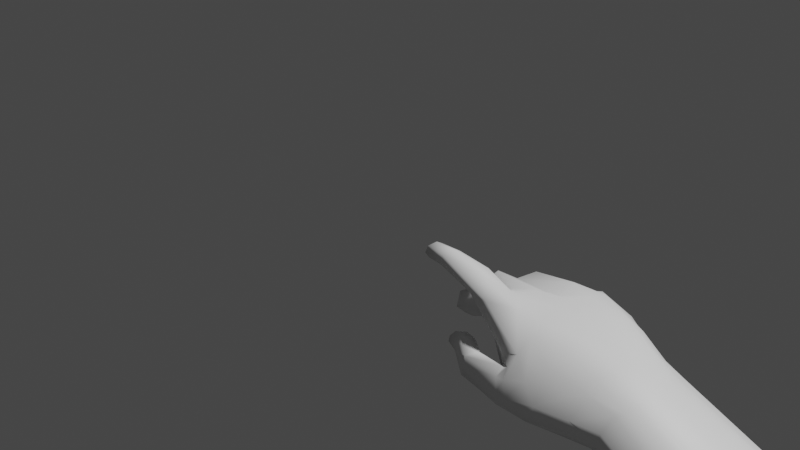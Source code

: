 # Source: hand.blend  (saved by Blender 2.80.51; exported with 4.5.12 LTS)
import bpy
from mathutils import Matrix  # noqa: F401  (used for matrix-valued properties, if any)

bpy.ops.wm.read_factory_settings(use_empty=True)
scene = bpy.context.scene
scene.name = 'Scene'

# ---- collections
col_collection = bpy.data.collections.new('Collection'); scene.collection.children.link(col_collection)

# ---- materials (node trees are filled in below, after node groups)
mat_material = bpy.data.materials.new('Material')
mat_material.alpha_threshold = 0.0
mat_material.use_transparent_shadow = False
mat_material.roughness = 0.5
mat_material.line_color = (0.0, 0.0, 0.0, 1.0)

# ---- material node trees
mat_material.use_nodes = True; mat_material.node_tree.nodes.clear()
_N = mat_material.node_tree.nodes; _L = mat_material.node_tree.links
n0 = _N.new('ShaderNodeOutputMaterial'); n0.name = 'Material Output'; n0.location = (300, 300)
n1 = _N.new('ShaderNodeBsdfPrincipled'); n1.name = 'Principled BSDF'; n1.location = (10, 300)
n1.distribution = 'GGX'
n1.subsurface_method = 'BURLEY'
n1.inputs[3].default_value = 1.45
_L.new(n1.outputs[0], n0.inputs[0])
n0.is_active_output = True

# ---- world
world_world = bpy.data.worlds.new('World'); scene.world = world_world
world_world.use_nodes = True; world_world.node_tree.nodes.clear()
_N = world_world.node_tree.nodes; _L = world_world.node_tree.links
n0 = _N.new('ShaderNodeOutputWorld'); n0.name = 'World Output'; n0.location = (300, 300)
n1 = _N.new('ShaderNodeBackground'); n1.name = 'Background'; n1.location = (10, 300)
n1.inputs[0].default_value = (0.05088, 0.05088, 0.05088, 1.0)
_L.new(n1.outputs[0], n0.inputs[0])
n0.is_active_output = True
world_world.color = (0.05088, 0.05088, 0.05088)
world_world.use_sun_shadow = False
world_world.sun_shadow_jitter_overblur = 0.0

# ---- cameras
cam_camera = bpy.data.cameras.new('Camera')
cam_camera.clip_end = 100.0
cam_camera.lens = 38.6
cam_camera.ortho_scale = 7.314
cam_camera.lens_unit = 'FOV'
cam_camera.dof.focus_distance = 0.0
cam_camera.dof.aperture_fstop = 128.0

# ---- meshes
me_cube = bpy.data.meshes.new('Cube')
me_cube.from_pydata([(-0.3282, -0.6645, -0.8544), (-0.193, -0.5359, 0.6025), (0.6714, -0.1995, 0.1107), (0.3965, -0.5269, -0.9222), (0.5676, -0.286, -0.4833), (-0.7754, -0.392, -0.2757), (-0.5984, -0.5188, 0.1408), (-0.557, -0.5135, -0.8293), (0.4853, -0.392, -0.6877), (-0.6376, -0.1041, -4.501), (-0.6468, -0.444, -0.5697), (0.6654, -0.112, -4.51), (-0.3345, -0.7094, -0.1151), (-0.4372, -0.1935, -4.876), (-0.3046, -0.6892, -0.5054), (-0.5338, -0.1397, -0.8098), (-0.4372, 0.6366, -4.584), (-0.281, -0.2378, -0.8144), (-0.2797, -0.06384, -0.5455), (-0.306, -0.005963, -0.1799), (0.5148, 0.07348, -0.4682), (-0.2752, -0.2417, 0.5918), (-0.6375, 0.33, -4.349), (0.4201, -0.1164, -0.9007), (-0.5265, -0.3073, 0.4877), (-0.7786, -0.06998, -0.2633), (0.4646, -0.0445, -0.6827), (0.5415, 0.006692, 0.09174), (-0.6453, -0.1179, -0.5685), (0.6653, 0.3326, -4.354), (-0.2122, -0.5834, 0.9504), (-0.4703, -0.5711, 0.6959), (-0.2913, -0.3937, 0.9498), (-0.4501, -0.4238, 0.9195), (0.6055, 0.003262, 0.2885), (-0.1681, -0.2524, 0.9188), (0.44, 0.1559, 0.1605), (-0.1961, -0.05933, 0.8394), (0.4334, 0.2289, 0.2889), (-0.2534, 0.08077, 1.088), (0.3321, 0.2549, 0.1703), (-0.2649, 0.1415, 0.9455), (0.3439, 0.3669, 0.3988), (-0.2679, 0.2477, 1.209), (0.2913, 0.374, 0.318), (-0.2899, 0.2966, 1.066), (-0.2278, -0.4588, 1.319), (-0.4293, -0.5274, 1.354), (-0.2828, -0.3315, 1.306), (-0.441, -0.3838, 1.344), (-0.274, -0.3942, 1.531), (-0.4158, -0.4239, 1.576), (-0.2978, -0.3058, 1.458), (-0.4623, -0.348, 1.504), (-0.861, -0.2565, -0.02341), (-0.6929, -0.3923, 0.1455), (-0.8452, -0.04719, -0.0403), (-0.6497, -0.1055, 0.1805), (-0.8567, -0.06642, 0.5069), (-0.7054, -0.217, 0.4659), (-0.8535, 0.08329, 0.4201), (-0.6587, -0.01308, 0.4391), (-0.6914, 0.06412, 0.8749), (-0.6022, -0.09223, 0.7464), (-0.6847, 0.1689, 0.7769), (-0.5955, 0.01253, 0.6485), (-0.7173, -0.4932, -0.08196), (0.6497, -0.2978, -0.1608), (-0.2693, -0.6559, 0.2238), (0.5235, 0.008555, -0.1555), (-0.5785, -0.05661, 0.04057), (-0.2959, -0.08196, 0.08482), (-0.7892, -0.3486, 0.08492), (-0.7253, -0.04675, 0.02734), (-0.8197, -0.1567, 0.5465), (-0.7219, 0.02326, 0.3714), (-0.6498, -0.02021, 0.8462), (-0.6169, 0.1094, 0.7327), (0.02567, -0.717, -0.5472), (0.05194, -0.6957, -0.1669), (-0.05612, -0.71, -0.8869), (0.1291, -0.4811, 0.3713), (0.1554, -0.2256, -4.902), (0.0599, -0.06023, -0.5653), (0.1554, 0.6687, -4.587), (0.006936, -0.255, -0.8457), (0.01408, -0.09, -0.2531), (0.1271, -0.1487, 0.3595), (0.1618, -0.1608, 0.8702), (0.1169, -0.004743, 0.7418), (0.07294, 0.1882, 0.9412), (0.03078, 0.2073, 0.7726), (-0.02615, 0.3488, 0.9811), (-0.03347, 0.3723, 0.8693), (0.04079, -0.1175, -0.01032), (0.1437, -0.6245, 0.2001), (0.1958, -0.6521, -0.9123), (0.6018, -0.1425, -4.872), (0.6018, 0.5856, -4.616), (0.2665, -0.1842, -0.8947), (0.5053, -0.4948, 0.1008), (0.3122, -0.6422, -0.5773), (0.3947, -0.6224, -0.262), (0.4882, -0.3458, 0.2799), (0.3124, -0.03088, -0.6426), (0.3163, 0.05525, -0.3612), (0.3881, -0.04299, 0.2011), (0.4467, -0.01465, 0.5331), (0.355, 0.005616, 0.4608), (0.2881, 0.1685, 0.4696), (0.2192, 0.1816, 0.3663), (0.2387, 0.3023, 0.5373), (0.1831, 0.2899, 0.4305), (0.3071, 0.004712, -0.09083), (-0.6003, -0.1027, -4.844), (-0.3456, -0.6509, 0.4294), (-0.3944, -0.6178, -0.8081), (-0.5301, -0.6419, -0.1369), (-0.4229, -0.5852, -0.4998), (-0.4064, -0.1023, -0.5165), (-0.3559, -0.2104, -0.7755), (-0.5705, 0.02471, -0.2111), (-0.3517, -0.2957, 0.4837), (-0.6003, 0.5458, -4.616), (-0.3282, -0.6254, 0.8942), (-0.3563, -0.4019, 0.9282), (-0.3173, -0.5502, 1.344), (-0.3717, -0.3487, 1.33), (-0.3242, -0.4353, 1.556), (-0.3927, -0.316, 1.488), (-0.4219, -0.09051, 0.0872), (-0.4123, -0.5945, 0.1464), (-0.1197, -0.7241, -0.5393), (-0.1244, -0.7041, -0.1456), (-0.003291, -0.5895, 0.4779), (-0.08018, -0.0415, -0.5572), (-0.1389, -0.09007, -0.2662), (-0.0282, -0.1768, 0.4834), (0.003932, -0.2903, 1.0), (-0.03731, -0.01765, 0.7775), (-0.08566, 0.07039, 1.134), (-0.1111, 0.1909, 0.8509), (-0.1629, 0.2921, 1.297), (-0.2278, 0.3593, 1.017), (-0.1064, -0.1242, 0.002622), (-0.1726, -0.7105, -0.8863), (-0.143, -0.2256, -4.902), (-0.143, 0.6687, -4.587), (-0.116, -0.2635, -0.8385), (-0.03882, -0.6536, 0.2169), (0.1657, -0.7028, -0.56), (0.2251, -0.6707, -0.2041), (0.3602, -0.5127, 0.3714), (0.1909, -0.02539, -0.5973), (0.1661, -0.07981, -0.3235), (0.2688, -0.1049, 0.2936), (0.3722, -0.1545, 0.8147), (0.2349, 0.01478, 0.5286), (0.2326, 0.1487, 0.7585), (0.123, 0.1927, 0.4736), (0.1389, 0.3793, 0.941), (0.08469, 0.371, 0.6715), (0.1736, -0.1019, -0.04138), (0.06398, -0.7006, -0.8956), (0.4278, -0.1989, -4.892), (0.4278, 0.642, -4.596), (0.1406, -0.2274, -0.8696), (0.3269, -0.5696, 0.16), (0.3012, -0.5901, -0.922), (0.6825, -0.09144, -4.854), (0.6825, 0.5346, -4.634), (0.3429, -0.1482, -0.9037), (0.5816, -0.3933, -0.03524), (0.3985, -0.5164, -0.6424), (0.5039, -0.4723, -0.3801), (0.6269, -0.3106, 0.1973), (0.3899, -0.03699, -0.6634), (0.4193, 0.06211, -0.4125), (0.4893, -0.04741, 0.1624), (0.5946, -0.04115, 0.4664), (0.3739, 0.1015, 0.2459), (0.4181, 0.1667, 0.4043), (0.2579, 0.2234, 0.2279), (0.3272, 0.3498, 0.5533), (0.2165, 0.3643, 0.4033), (0.411, 0.001906, -0.1241), (0.691, 0.2348, -4.794), (-0.2822, 0.3075, -4.863), (0.5047, -0.2167, -0.7171), (0.4354, -0.3293, -0.951), (-0.6662, 0.2348, -4.78), (0.662, -0.07852, 0.1117), (0.5643, -0.1282, -0.504), (-0.5639, -0.3359, -0.8597), (-0.6682, -0.2851, -0.5958), (-0.6283, -0.4002, 0.2817), (-0.2381, -0.3505, 0.7135), (-0.8383, -0.1952, -0.2871), (-0.4783, -0.4894, 0.8357), (-0.2079, -0.4762, 0.9841), (0.5549, 0.1047, 0.2164), (-0.2247, -0.1346, 0.8865), (0.4157, 0.2767, 0.2495), (-0.3031, 0.1377, 1.035), (0.3261, 0.4212, 0.3646), (-0.3149, 0.295, 1.177), (-0.453, -0.4606, 1.333), (-0.2379, -0.377, 1.371), (-0.4631, -0.3694, 1.56), (-0.2903, -0.3251, 1.512), (-0.6464, -0.3091, 0.2097), (-0.8872, -0.1562, -0.02859), (-0.6664, -0.0994, 0.4966), (-0.8987, 0.01946, 0.4745), (-0.5843, -0.04683, 0.7011), (-0.7065, 0.1397, 0.8668), (-0.5932, 0.0268, 0.8097), (0.6186, -0.1563, -0.1764), (-0.02999, 0.3866, 0.9273), (0.1186, 0.3075, -4.863), (0.1908, 0.3461, 0.499), (0.4902, 0.3075, -4.863), (-0.3638, -0.3514, 1.569), (-0.5581, 0.3075, -4.863), (-0.07162, 0.3075, -4.863), (-0.1812, 0.3806, 1.157), (0.3093, 0.3075, -4.863), (0.117, 0.433, 0.8427), (0.2794, 0.4177, 0.4931), (0.6394, 0.3075, -4.863), (-0.6984, -0.3544, 0.1798), (-0.6657, -0.08738, 0.2067), (-0.8682, -0.2259, 0.07329), (-0.8653, -0.02994, 0.04462), (-0.7401, -0.03581, 0.07769), (-0.8012, -0.3146, 0.1597), (-0.9034, -0.1312, 0.06513), (-0.6596, -0.2623, 0.2396), (-0.7183, 0.1305, 0.6502), (-0.7239, 0.01089, 0.7445), (-0.5943, -0.006119, 0.5703), (-0.6142, -0.1436, 0.6449), (-0.6837, -0.0754, 0.7383), (-0.6295, 0.07078, 0.6045), (-0.5893, -0.07436, 0.6246), (-0.7478, 0.08988, 0.7283)], [], [(135, 18, 19, 136), (131, 115, 6, 66), (148, 147, 16, 17), (149, 134, 1, 68), (132, 133, 12, 14), (145, 132, 14, 0), (145, 0, 13, 146), (118, 117, 5, 10), (116, 118, 10, 7), (116, 7, 9, 114), (119, 28, 25, 121), (144, 71, 21, 137), (148, 17, 18, 135), (130, 70, 24, 122), (120, 15, 28, 119), (120, 123, 22, 15), (229, 170, 29, 186), (189, 23, 26, 188), (186, 29, 23, 189), (223, 123, 16, 187), (217, 69, 27, 191), (194, 28, 15, 193), (188, 26, 20, 192), (195, 198, 33, 24), (197, 25, 28, 194), (197, 211, 56, 25), (191, 200, 34, 2), (193, 15, 22, 190), (196, 199, 30, 1), (115, 124, 31, 6), (122, 125, 32, 21), (198, 206, 49, 33), (200, 202, 38, 34), (134, 138, 35, 1), (196, 201, 37, 21), (178, 180, 36, 27), (140, 142, 43, 39), (138, 140, 39, 35), (201, 203, 41, 37), (180, 182, 40, 36), (225, 143, 45, 205), (203, 205, 45, 41), (182, 184, 44, 40), (202, 204, 42, 38), (126, 128, 51, 47), (124, 126, 47, 31), (199, 207, 46, 30), (125, 127, 48, 32), (222, 209, 52, 129), (207, 209, 50, 46), (127, 129, 52, 48), (206, 208, 53, 49), (237, 212, 59, 230), (195, 210, 55, 6), (66, 72, 54, 5), (70, 73, 57, 24), (245, 215, 64, 238), (235, 74, 58, 232), (236, 213, 60, 233), (234, 75, 61, 231), (216, 77, 64, 215), (243, 77, 65, 240), (244, 214, 63, 241), (242, 76, 62, 239), (241, 63, 76, 242), (238, 64, 77, 243), (214, 65, 77, 216), (233, 60, 75, 234), (230, 59, 74, 235), (25, 56, 73, 70), (6, 55, 72, 66), (192, 20, 69, 217), (121, 25, 70, 130), (136, 19, 71, 144), (133, 149, 68, 12), (117, 131, 66, 5), (151, 167, 95, 79), (154, 86, 94, 162), (141, 143, 93, 91), (227, 161, 93, 218), (139, 141, 91, 89), (156, 158, 90, 88), (158, 160, 92, 90), (137, 139, 89, 87), (152, 156, 88, 81), (224, 147, 84, 219), (166, 85, 83, 153), (162, 94, 87, 155), (163, 80, 82, 164), (163, 150, 78, 80), (150, 151, 79, 78), (167, 152, 81, 95), (166, 165, 84, 85), (153, 83, 86, 154), (176, 104, 105, 177), (171, 170, 98, 99), (172, 175, 103, 100), (173, 174, 102, 101), (168, 173, 101, 96), (168, 96, 97, 169), (185, 113, 106, 178), (171, 99, 104, 176), (175, 179, 107, 103), (181, 183, 111, 109), (179, 181, 109, 107), (228, 184, 112, 220), (177, 105, 113, 185), (174, 172, 100, 102), (159, 161, 112, 110), (157, 159, 110, 108), (155, 157, 108, 106), (226, 165, 98, 221), (12, 68, 131, 117), (19, 121, 130, 71), (49, 53, 129, 127), (208, 222, 129, 53), (33, 49, 127, 125), (30, 46, 126, 124), (46, 50, 128, 126), (24, 33, 125, 122), (1, 30, 124, 115), (190, 22, 123, 223), (17, 16, 123, 120), (17, 120, 119, 18), (71, 130, 122, 21), (18, 119, 121, 19), (0, 116, 114, 13), (0, 14, 118, 116), (14, 12, 117, 118), (68, 1, 115, 131), (187, 16, 147, 224), (21, 37, 139, 137), (37, 41, 141, 139), (41, 45, 143, 141), (79, 95, 149, 133), (86, 136, 144, 94), (218, 93, 143, 225), (88, 90, 140, 138), (90, 92, 142, 140), (81, 88, 138, 134), (85, 148, 135, 83), (94, 144, 137, 87), (80, 145, 146, 82), (80, 78, 132, 145), (78, 79, 133, 132), (95, 81, 134, 149), (85, 84, 147, 148), (83, 135, 136, 86), (219, 84, 165, 226), (87, 89, 157, 155), (89, 91, 159, 157), (91, 93, 161, 159), (104, 153, 154, 105), (99, 98, 165, 166), (100, 103, 152, 167), (101, 102, 151, 150), (96, 101, 150, 163), (96, 163, 164, 97), (113, 162, 155, 106), (99, 166, 153, 104), (103, 107, 156, 152), (109, 111, 160, 158), (107, 109, 158, 156), (220, 112, 161, 227), (105, 154, 162, 113), (102, 100, 167, 151), (4, 67, 172, 174), (20, 177, 185, 69), (204, 44, 184, 228), (34, 38, 181, 179), (38, 42, 183, 181), (2, 34, 179, 175), (23, 171, 176, 26), (69, 185, 178, 27), (3, 168, 169, 11), (3, 8, 173, 168), (8, 4, 174, 173), (67, 2, 175, 172), (23, 29, 170, 171), (26, 176, 177, 20), (110, 112, 184, 182), (108, 110, 182, 180), (106, 108, 180, 178), (221, 98, 170, 229), (97, 221, 229, 169), (42, 204, 228, 183), (111, 220, 227, 160), (82, 219, 226, 164), (92, 218, 225, 142), (13, 187, 224, 146), (9, 190, 223, 114), (51, 128, 222, 208), (164, 226, 221, 97), (183, 228, 220, 111), (146, 224, 219, 82), (160, 227, 218, 92), (4, 192, 217, 67), (63, 214, 216, 76), (240, 65, 214, 244), (76, 216, 215, 62), (232, 58, 213, 236), (239, 62, 215, 245), (24, 57, 210, 195), (231, 61, 212, 237), (47, 51, 208, 206), (48, 52, 209, 207), (128, 50, 209, 222), (32, 48, 207, 199), (40, 44, 204, 202), (39, 43, 205, 203), (142, 225, 205, 43), (35, 39, 203, 201), (1, 35, 201, 196), (36, 40, 202, 200), (31, 47, 206, 198), (21, 32, 199, 196), (7, 193, 190, 9), (27, 36, 200, 191), (5, 54, 211, 197), (5, 197, 194, 10), (6, 31, 198, 195), (8, 188, 192, 4), (10, 194, 193, 7), (67, 217, 191, 2), (114, 223, 187, 13), (11, 186, 189, 3), (3, 189, 188, 8), (169, 229, 186, 11), (57, 231, 237, 210), (54, 232, 236, 211), (55, 230, 235, 72), (56, 233, 234, 73), (73, 234, 231, 57), (211, 236, 233, 56), (72, 235, 232, 54), (210, 237, 230, 55), (58, 239, 245, 213), (61, 240, 244, 212), (60, 238, 243, 75), (59, 241, 242, 74), (74, 242, 239, 58), (212, 244, 241, 59), (75, 243, 240, 61), (213, 245, 238, 60)])
me_cube.polygons.foreach_set('use_smooth', [True] * 244)
_uv = me_cube.uv_layers.new(name='UVMap')
_uv.uv.foreach_set('vector', [0.2191, 0.2743, 0.2191, 0.3034, 0.2856, 0.3034, 0.2856, 0.2743, 0.3482, 0.3488, 0.4109, 0.3488, 0.4109, 0.3942, 0.3482, 0.3942, 0.1609, 0.2743, 0.1609, 0.2743, 0.1609, 0.3034, 0.1609, 0.3034, 0.3482, 0.2743, 0.4109, 0.2743, 0.4109, 0.3034, 0.3482, 0.3034, 0.2191, 0.2743, 0.2856, 0.2743, 0.2856, 0.3034, 0.2191, 0.3034, 0.1609, 0.2743, 0.2191, 0.2743, 0.2191, 0.3034, 0.1609, 0.3034, 0.1609, 0.2743, 0.1609, 0.3034, 0.1609, 0.3034, 0.1609, 0.2743, 0.2191, 0.3488, 0.2856, 0.3488, 0.2856, 0.3942, 0.2191, 0.3942, 0.1609, 0.3488, 0.2191, 0.3488, 0.2191, 0.3942, 0.1609, 0.3942, 0.1609, 0.3488, 0.1609, 0.3942, 0.1609, 0.3942, 0.1609, 0.3488, 0.2191, 0.3488, 0.2191, 0.3942, 0.2856, 0.3942, 0.2856, 0.3488, 0.3482, 0.2743, 0.3482, 0.3034, 0.4109, 0.3034, 0.4109, 0.2743, 0.1609, 0.2743, 0.1609, 0.3034, 0.2191, 0.3034, 0.2191, 0.2743, 0.3482, 0.3488, 0.3482, 0.3942, 0.4109, 0.3942, 0.4109, 0.3488, 0.1609, 0.3488, 0.1609, 0.3942, 0.2191, 0.3942, 0.2191, 0.3488, 0.1609, 0.3488, 0.1609, 0.3488, 0.1609, 0.3942, 0.1609, 0.3942, 0.1609, 0.1655, 0.1609, 0.1655, 0.1609, 0.1442, 0.1609, 0.1442, 0.1609, 0.1442, 0.1609, 0.1442, 0.2191, 0.1442, 0.2191, 0.1442, 0.1609, 0.1442, 0.1609, 0.1442, 0.1609, 0.1442, 0.1609, 0.1442, 0.1609, 0.3488, 0.1609, 0.3488, 0.1609, 0.3034, 0.1609, 0.3034, 0.3482, 0.1442, 0.3482, 0.1442, 0.4109, 0.1442, 0.4109, 0.1442, 0.2191, 0.3942, 0.2191, 0.3942, 0.1609, 0.3942, 0.1609, 0.3942, 0.2191, 0.1442, 0.2191, 0.1442, 0.2856, 0.1442, 0.2856, 0.1442, 0.4109, 0.3942, 0.4109, 0.3942, 0.4109, 0.3942, 0.4109, 0.3942, 0.2856, 0.3942, 0.2856, 0.3942, 0.2191, 0.3942, 0.2191, 0.3942, 0.2856, 0.3942, 0.2856, 0.3942, 0.2856, 0.3942, 0.2856, 0.3942, 0.4109, 0.1442, 0.4109, 0.1442, 0.4109, 0.1442, 0.4109, 0.1442, 0.1609, 0.3942, 0.1609, 0.3942, 0.1609, 0.3942, 0.1609, 0.3942, 0.4109, 0.3034, 0.4109, 0.3034, 0.4109, 0.3034, 0.4109, 0.3034, 0.4109, 0.3488, 0.4109, 0.3488, 0.4109, 0.3942, 0.4109, 0.3942, 0.4109, 0.3488, 0.4109, 0.3488, 0.4109, 0.3034, 0.4109, 0.3034, 0.4109, 0.3942, 0.4109, 0.3942, 0.4109, 0.3942, 0.4109, 0.3942, 0.4109, 0.1442, 0.4109, 0.1442, 0.4109, 0.1442, 0.4109, 0.1442, 0.4109, 0.2743, 0.4109, 0.2743, 0.4109, 0.3034, 0.4109, 0.3034, 0.4109, 0.3034, 0.4109, 0.3034, 0.4109, 0.3034, 0.4109, 0.3034, 0.4109, 0.1655, 0.4109, 0.1655, 0.4109, 0.1442, 0.4109, 0.1442, 0.4109, 0.2743, 0.4109, 0.2743, 0.4109, 0.3034, 0.4109, 0.3034, 0.4109, 0.2743, 0.4109, 0.2743, 0.4109, 0.3034, 0.4109, 0.3034, 0.4109, 0.3034, 0.4109, 0.3034, 0.4109, 0.3034, 0.4109, 0.3034, 0.4109, 0.1655, 0.4109, 0.1655, 0.4109, 0.1442, 0.4109, 0.1442, 0.4109, 0.2743, 0.4109, 0.2743, 0.4109, 0.3034, 0.4109, 0.3034, 0.4109, 0.3034, 0.4109, 0.3034, 0.4109, 0.3034, 0.4109, 0.3034, 0.4109, 0.1655, 0.4109, 0.1655, 0.4109, 0.1442, 0.4109, 0.1442, 0.4109, 0.1442, 0.4109, 0.1442, 0.4109, 0.1442, 0.4109, 0.1442, 0.4109, 0.3488, 0.4109, 0.3488, 0.4109, 0.3942, 0.4109, 0.3942, 0.4109, 0.3488, 0.4109, 0.3488, 0.4109, 0.3942, 0.4109, 0.3942, 0.4109, 0.3034, 0.4109, 0.3034, 0.4109, 0.3034, 0.4109, 0.3034, 0.4109, 0.3488, 0.4109, 0.3488, 0.4109, 0.3034, 0.4109, 0.3034, 0.4109, 0.3488, 0.4109, 0.3034, 0.4109, 0.3034, 0.4109, 0.3488, 0.4109, 0.3034, 0.4109, 0.3034, 0.4109, 0.3034, 0.4109, 0.3034, 0.4109, 0.3488, 0.4109, 0.3488, 0.4109, 0.3034, 0.4109, 0.3034, 0.4109, 0.3942, 0.4109, 0.3942, 0.4109, 0.3942, 0.4109, 0.3942, 0.4109, 0.3942, 0.4109, 0.3942, 0.4109, 0.3942, 0.4109, 0.3942, 0.4109, 0.3942, 0.4109, 0.3942, 0.4109, 0.3942, 0.4109, 0.3942, 0.3482, 0.3942, 0.3482, 0.3942, 0.2856, 0.3942, 0.2856, 0.3942, 0.3482, 0.3942, 0.3482, 0.3942, 0.4109, 0.3942, 0.4109, 0.3942, 0.2856, 0.3942, 0.2856, 0.3942, 0.2856, 0.3942, 0.2856, 0.3942, 0.3482, 0.3942, 0.3482, 0.3942, 0.2856, 0.3942, 0.2856, 0.3942, 0.2856, 0.3942, 0.2856, 0.3942, 0.2856, 0.3942, 0.2856, 0.3942, 0.3482, 0.3942, 0.3482, 0.3942, 0.4109, 0.3942, 0.4109, 0.3942, 0.3482, 0.3942, 0.3482, 0.3942, 0.2856, 0.3942, 0.2856, 0.3942, 0.3482, 0.3942, 0.3482, 0.3942, 0.4109, 0.3942, 0.4109, 0.3942, 0.4109, 0.3942, 0.4109, 0.3942, 0.4109, 0.3942, 0.4109, 0.3942, 0.3482, 0.3942, 0.3482, 0.3942, 0.2856, 0.3942, 0.2856, 0.3942, 0.4109, 0.3942, 0.4109, 0.3942, 0.3482, 0.3942, 0.3482, 0.3942, 0.2856, 0.3942, 0.2856, 0.3942, 0.3482, 0.3942, 0.3482, 0.3942, 0.4109, 0.3942, 0.4109, 0.3942, 0.3482, 0.3942, 0.3482, 0.3942, 0.2856, 0.3942, 0.2856, 0.3942, 0.3482, 0.3942, 0.3482, 0.3942, 0.4109, 0.3942, 0.4109, 0.3942, 0.3482, 0.3942, 0.3482, 0.3942, 0.2856, 0.3942, 0.2856, 0.3942, 0.3482, 0.3942, 0.3482, 0.3942, 0.4109, 0.3942, 0.4109, 0.3942, 0.3482, 0.3942, 0.3482, 0.3942, 0.2856, 0.1442, 0.2856, 0.1442, 0.3482, 0.1442, 0.3482, 0.1442, 0.2856, 0.3488, 0.2856, 0.3942, 0.3482, 0.3942, 0.3482, 0.3488, 0.2856, 0.2743, 0.2856, 0.3034, 0.3482, 0.3034, 0.3482, 0.2743, 0.2856, 0.2743, 0.3482, 0.2743, 0.3482, 0.3034, 0.2856, 0.3034, 0.2856, 0.3488, 0.3482, 0.3488, 0.3482, 0.3942, 0.2856, 0.3942, 0.2856, 0.216, 0.3482, 0.216, 0.3482, 0.2452, 0.2856, 0.2452, 0.2856, 0.216, 0.2856, 0.2452, 0.3482, 0.2452, 0.3482, 0.216, 0.4109, 0.2743, 0.4109, 0.2743, 0.4109, 0.2452, 0.4109, 0.2452, 0.4109, 0.216, 0.4109, 0.216, 0.4109, 0.2452, 0.4109, 0.2452, 0.4109, 0.2743, 0.4109, 0.2743, 0.4109, 0.2452, 0.4109, 0.2452, 0.4109, 0.216, 0.4109, 0.216, 0.4109, 0.2452, 0.4109, 0.2452, 0.4109, 0.216, 0.4109, 0.216, 0.4109, 0.2452, 0.4109, 0.2452, 0.4109, 0.2743, 0.4109, 0.2743, 0.4109, 0.2452, 0.4109, 0.2452, 0.4109, 0.216, 0.4109, 0.216, 0.4109, 0.2452, 0.4109, 0.2452, 0.1609, 0.2743, 0.1609, 0.2743, 0.1609, 0.2452, 0.1609, 0.2452, 0.1609, 0.216, 0.1609, 0.2452, 0.2191, 0.2452, 0.2191, 0.216, 0.3482, 0.216, 0.3482, 0.2452, 0.4109, 0.2452, 0.4109, 0.216, 0.1609, 0.216, 0.1609, 0.2452, 0.1609, 0.2452, 0.1609, 0.216, 0.1609, 0.216, 0.2191, 0.216, 0.2191, 0.2452, 0.1609, 0.2452, 0.2191, 0.216, 0.2856, 0.216, 0.2856, 0.2452, 0.2191, 0.2452, 0.3482, 0.216, 0.4109, 0.216, 0.4109, 0.2452, 0.3482, 0.2452, 0.1609, 0.216, 0.1609, 0.216, 0.1609, 0.2452, 0.1609, 0.2452, 0.2191, 0.216, 0.2191, 0.2452, 0.2856, 0.2452, 0.2856, 0.216, 0.2191, 0.1655, 0.2191, 0.1868, 0.2856, 0.1868, 0.2856, 0.1655, 0.1609, 0.1655, 0.1609, 0.1655, 0.1609, 0.1868, 0.1609, 0.1868, 0.3482, 0.1655, 0.4109, 0.1655, 0.4109, 0.1868, 0.3482, 0.1868, 0.2191, 0.1655, 0.2856, 0.1655, 0.2856, 0.1868, 0.2191, 0.1868, 0.1609, 0.1655, 0.2191, 0.1655, 0.2191, 0.1868, 0.1609, 0.1868, 0.1609, 0.1655, 0.1609, 0.1868, 0.1609, 0.1868, 0.1609, 0.1655, 0.3482, 0.1655, 0.3482, 0.1868, 0.4109, 0.1868, 0.4109, 0.1655, 0.1609, 0.1655, 0.1609, 0.1868, 0.2191, 0.1868, 0.2191, 0.1655, 0.4109, 0.1655, 0.4109, 0.1655, 0.4109, 0.1868, 0.4109, 0.1868, 0.4109, 0.1655, 0.4109, 0.1655, 0.4109, 0.1868, 0.4109, 0.1868, 0.4109, 0.1655, 0.4109, 0.1655, 0.4109, 0.1868, 0.4109, 0.1868, 0.4109, 0.1655, 0.4109, 0.1655, 0.4109, 0.1868, 0.4109, 0.1868, 0.2856, 0.1655, 0.2856, 0.1868, 0.3482, 0.1868, 0.3482, 0.1655, 0.2856, 0.1655, 0.3482, 0.1655, 0.3482, 0.1868, 0.2856, 0.1868, 0.4109, 0.216, 0.4109, 0.216, 0.4109, 0.1868, 0.4109, 0.1868, 0.4109, 0.216, 0.4109, 0.216, 0.4109, 0.1868, 0.4109, 0.1868, 0.4109, 0.216, 0.4109, 0.216, 0.4109, 0.1868, 0.4109, 0.1868, 0.1609, 0.216, 0.1609, 0.216, 0.1609, 0.1868, 0.1609, 0.1868, 0.2856, 0.3034, 0.3482, 0.3034, 0.3482, 0.3488, 0.2856, 0.3488, 0.2856, 0.3034, 0.2856, 0.3488, 0.3482, 0.3488, 0.3482, 0.3034, 0.4109, 0.3942, 0.4109, 0.3942, 0.4109, 0.3488, 0.4109, 0.3488, 0.4109, 0.3942, 0.4109, 0.3488, 0.4109, 0.3488, 0.4109, 0.3942, 0.4109, 0.3942, 0.4109, 0.3942, 0.4109, 0.3488, 0.4109, 0.3488, 0.4109, 0.3034, 0.4109, 0.3034, 0.4109, 0.3488, 0.4109, 0.3488, 0.4109, 0.3034, 0.4109, 0.3034, 0.4109, 0.3488, 0.4109, 0.3488, 0.4109, 0.3942, 0.4109, 0.3942, 0.4109, 0.3488, 0.4109, 0.3488, 0.4109, 0.3034, 0.4109, 0.3034, 0.4109, 0.3488, 0.4109, 0.3488, 0.1609, 0.3942, 0.1609, 0.3942, 0.1609, 0.3488, 0.1609, 0.3488, 0.1609, 0.3034, 0.1609, 0.3034, 0.1609, 0.3488, 0.1609, 0.3488, 0.1609, 0.3034, 0.1609, 0.3488, 0.2191, 0.3488, 0.2191, 0.3034, 0.3482, 0.3034, 0.3482, 0.3488, 0.4109, 0.3488, 0.4109, 0.3034, 0.2191, 0.3034, 0.2191, 0.3488, 0.2856, 0.3488, 0.2856, 0.3034, 0.1609, 0.3034, 0.1609, 0.3488, 0.1609, 0.3488, 0.1609, 0.3034, 0.1609, 0.3034, 0.2191, 0.3034, 0.2191, 0.3488, 0.1609, 0.3488, 0.2191, 0.3034, 0.2856, 0.3034, 0.2856, 0.3488, 0.2191, 0.3488, 0.3482, 0.3034, 0.4109, 0.3034, 0.4109, 0.3488, 0.3482, 0.3488, 0.1609, 0.3034, 0.1609, 0.3034, 0.1609, 0.2743, 0.1609, 0.2743, 0.4109, 0.3034, 0.4109, 0.3034, 0.4109, 0.2743, 0.4109, 0.2743, 0.4109, 0.3034, 0.4109, 0.3034, 0.4109, 0.2743, 0.4109, 0.2743, 0.4109, 0.3034, 0.4109, 0.3034, 0.4109, 0.2743, 0.4109, 0.2743, 0.2856, 0.2452, 0.3482, 0.2452, 0.3482, 0.2743, 0.2856, 0.2743, 0.2856, 0.2452, 0.2856, 0.2743, 0.3482, 0.2743, 0.3482, 0.2452, 0.4109, 0.2452, 0.4109, 0.2452, 0.4109, 0.2743, 0.4109, 0.2743, 0.4109, 0.2452, 0.4109, 0.2452, 0.4109, 0.2743, 0.4109, 0.2743, 0.4109, 0.2452, 0.4109, 0.2452, 0.4109, 0.2743, 0.4109, 0.2743, 0.4109, 0.2452, 0.4109, 0.2452, 0.4109, 0.2743, 0.4109, 0.2743, 0.1609, 0.2452, 0.1609, 0.2743, 0.2191, 0.2743, 0.2191, 0.2452, 0.3482, 0.2452, 0.3482, 0.2743, 0.4109, 0.2743, 0.4109, 0.2452, 0.1609, 0.2452, 0.1609, 0.2743, 0.1609, 0.2743, 0.1609, 0.2452, 0.1609, 0.2452, 0.2191, 0.2452, 0.2191, 0.2743, 0.1609, 0.2743, 0.2191, 0.2452, 0.2856, 0.2452, 0.2856, 0.2743, 0.2191, 0.2743, 0.3482, 0.2452, 0.4109, 0.2452, 0.4109, 0.2743, 0.3482, 0.2743, 0.1609, 0.2452, 0.1609, 0.2452, 0.1609, 0.2743, 0.1609, 0.2743, 0.2191, 0.2452, 0.2191, 0.2743, 0.2856, 0.2743, 0.2856, 0.2452, 0.1609, 0.2452, 0.1609, 0.2452, 0.1609, 0.216, 0.1609, 0.216, 0.4109, 0.2452, 0.4109, 0.2452, 0.4109, 0.216, 0.4109, 0.216, 0.4109, 0.2452, 0.4109, 0.2452, 0.4109, 0.216, 0.4109, 0.216, 0.4109, 0.2452, 0.4109, 0.2452, 0.4109, 0.216, 0.4109, 0.216, 0.2191, 0.1868, 0.2191, 0.216, 0.2856, 0.216, 0.2856, 0.1868, 0.1609, 0.1868, 0.1609, 0.1868, 0.1609, 0.216, 0.1609, 0.216, 0.3482, 0.1868, 0.4109, 0.1868, 0.4109, 0.216, 0.3482, 0.216, 0.2191, 0.1868, 0.2856, 0.1868, 0.2856, 0.216, 0.2191, 0.216, 0.1609, 0.1868, 0.2191, 0.1868, 0.2191, 0.216, 0.1609, 0.216, 0.1609, 0.1868, 0.1609, 0.216, 0.1609, 0.216, 0.1609, 0.1868, 0.3482, 0.1868, 0.3482, 0.216, 0.4109, 0.216, 0.4109, 0.1868, 0.1609, 0.1868, 0.1609, 0.216, 0.2191, 0.216, 0.2191, 0.1868, 0.4109, 0.1868, 0.4109, 0.1868, 0.4109, 0.216, 0.4109, 0.216, 0.4109, 0.1868, 0.4109, 0.1868, 0.4109, 0.216, 0.4109, 0.216, 0.4109, 0.1868, 0.4109, 0.1868, 0.4109, 0.216, 0.4109, 0.216, 0.4109, 0.1868, 0.4109, 0.1868, 0.4109, 0.216, 0.4109, 0.216, 0.2856, 0.1868, 0.2856, 0.216, 0.3482, 0.216, 0.3482, 0.1868, 0.2856, 0.1868, 0.3482, 0.1868, 0.3482, 0.216, 0.2856, 0.216, 0.2856, 0.1442, 0.3482, 0.1442, 0.3482, 0.1655, 0.2856, 0.1655, 0.2856, 0.1442, 0.2856, 0.1655, 0.3482, 0.1655, 0.3482, 0.1442, 0.4109, 0.1442, 0.4109, 0.1442, 0.4109, 0.1655, 0.4109, 0.1655, 0.4109, 0.1442, 0.4109, 0.1442, 0.4109, 0.1655, 0.4109, 0.1655, 0.4109, 0.1442, 0.4109, 0.1442, 0.4109, 0.1655, 0.4109, 0.1655, 0.4109, 0.1442, 0.4109, 0.1442, 0.4109, 0.1655, 0.4109, 0.1655, 0.1609, 0.1442, 0.1609, 0.1655, 0.2191, 0.1655, 0.2191, 0.1442, 0.3482, 0.1442, 0.3482, 0.1655, 0.4109, 0.1655, 0.4109, 0.1442, 0.1609, 0.1442, 0.1609, 0.1655, 0.1609, 0.1655, 0.1609, 0.1442, 0.1609, 0.1442, 0.2191, 0.1442, 0.2191, 0.1655, 0.1609, 0.1655, 0.2191, 0.1442, 0.2856, 0.1442, 0.2856, 0.1655, 0.2191, 0.1655, 0.3482, 0.1442, 0.4109, 0.1442, 0.4109, 0.1655, 0.3482, 0.1655, 0.1609, 0.1442, 0.1609, 0.1442, 0.1609, 0.1655, 0.1609, 0.1655, 0.2191, 0.1442, 0.2191, 0.1655, 0.2856, 0.1655, 0.2856, 0.1442, 0.4109, 0.1868, 0.4109, 0.1868, 0.4109, 0.1655, 0.4109, 0.1655, 0.4109, 0.1868, 0.4109, 0.1868, 0.4109, 0.1655, 0.4109, 0.1655, 0.4109, 0.1868, 0.4109, 0.1868, 0.4109, 0.1655, 0.4109, 0.1655, 0.1609, 0.1868, 0.1609, 0.1868, 0.1609, 0.1655, 0.1609, 0.1655, 0.1609, 0.1868, 0.1609, 0.1868, 0.1609, 0.1655, 0.1609, 0.1655, 0.4109, 0.1442, 0.4109, 0.1442, 0.4109, 0.1655, 0.4109, 0.1655, 0.4109, 0.1868, 0.4109, 0.1868, 0.4109, 0.216, 0.4109, 0.216, 0.1609, 0.2452, 0.1609, 0.2452, 0.1609, 0.216, 0.1609, 0.216, 0.4109, 0.2452, 0.4109, 0.2452, 0.4109, 0.2743, 0.4109, 0.2743, 0.1609, 0.3034, 0.1609, 0.3034, 0.1609, 0.2743, 0.1609, 0.2743, 0.1609, 0.3942, 0.1609, 0.3942, 0.1609, 0.3488, 0.1609, 0.3488, 0.4109, 0.3942, 0.4109, 0.3488, 0.4109, 0.3488, 0.4109, 0.3942, 0.1609, 0.216, 0.1609, 0.216, 0.1609, 0.1868, 0.1609, 0.1868, 0.4109, 0.1655, 0.4109, 0.1655, 0.4109, 0.1868, 0.4109, 0.1868, 0.1609, 0.2743, 0.1609, 0.2743, 0.1609, 0.2452, 0.1609, 0.2452, 0.4109, 0.216, 0.4109, 0.216, 0.4109, 0.2452, 0.4109, 0.2452, 0.2856, 0.1442, 0.2856, 0.1442, 0.3482, 0.1442, 0.3482, 0.1442, 0.4109, 0.3942, 0.4109, 0.3942, 0.3482, 0.3942, 0.3482, 0.3942, 0.4109, 0.3942, 0.4109, 0.3942, 0.4109, 0.3942, 0.4109, 0.3942, 0.3482, 0.3942, 0.3482, 0.3942, 0.2856, 0.3942, 0.2856, 0.3942, 0.2856, 0.3942, 0.2856, 0.3942, 0.2856, 0.3942, 0.2856, 0.3942, 0.2856, 0.3942, 0.2856, 0.3942, 0.2856, 0.3942, 0.2856, 0.3942, 0.4109, 0.3942, 0.4109, 0.3942, 0.4109, 0.3942, 0.4109, 0.3942, 0.4109, 0.3942, 0.4109, 0.3942, 0.4109, 0.3942, 0.4109, 0.3942, 0.4109, 0.3942, 0.4109, 0.3942, 0.4109, 0.3942, 0.4109, 0.3942, 0.4109, 0.3034, 0.4109, 0.3034, 0.4109, 0.3034, 0.4109, 0.3034, 0.4109, 0.3488, 0.4109, 0.3034, 0.4109, 0.3034, 0.4109, 0.3488, 0.4109, 0.3034, 0.4109, 0.3034, 0.4109, 0.3034, 0.4109, 0.3034, 0.4109, 0.1442, 0.4109, 0.1442, 0.4109, 0.1442, 0.4109, 0.1442, 0.4109, 0.3034, 0.4109, 0.3034, 0.4109, 0.3034, 0.4109, 0.3034, 0.4109, 0.2743, 0.4109, 0.2743, 0.4109, 0.3034, 0.4109, 0.3034, 0.4109, 0.3034, 0.4109, 0.3034, 0.4109, 0.3034, 0.4109, 0.3034, 0.4109, 0.3034, 0.4109, 0.3034, 0.4109, 0.3034, 0.4109, 0.3034, 0.4109, 0.1442, 0.4109, 0.1442, 0.4109, 0.1442, 0.4109, 0.1442, 0.4109, 0.3942, 0.4109, 0.3942, 0.4109, 0.3942, 0.4109, 0.3942, 0.4109, 0.3034, 0.4109, 0.3034, 0.4109, 0.3034, 0.4109, 0.3034, 0.1609, 0.3942, 0.1609, 0.3942, 0.1609, 0.3942, 0.1609, 0.3942, 0.4109, 0.1442, 0.4109, 0.1442, 0.4109, 0.1442, 0.4109, 0.1442, 0.2856, 0.3942, 0.2856, 0.3942, 0.2856, 0.3942, 0.2856, 0.3942, 0.2856, 0.3942, 0.2856, 0.3942, 0.2191, 0.3942, 0.2191, 0.3942, 0.4109, 0.3942, 0.4109, 0.3942, 0.4109, 0.3942, 0.4109, 0.3942, 0.2191, 0.1442, 0.2191, 0.1442, 0.2856, 0.1442, 0.2856, 0.1442, 0.2191, 0.3942, 0.2191, 0.3942, 0.1609, 0.3942, 0.1609, 0.3942, 0.3482, 0.1442, 0.3482, 0.1442, 0.4109, 0.1442, 0.4109, 0.1442, 0.1609, 0.3488, 0.1609, 0.3488, 0.1609, 0.3034, 0.1609, 0.3034, 0.1609, 0.1442, 0.1609, 0.1442, 0.1609, 0.1442, 0.1609, 0.1442, 0.1609, 0.1442, 0.1609, 0.1442, 0.2191, 0.1442, 0.2191, 0.1442, 0.1609, 0.1655, 0.1609, 0.1655, 0.1609, 0.1442, 0.1609, 0.1442, 0.4109, 0.3942, 0.4109, 0.3942, 0.4109, 0.3942, 0.4109, 0.3942, 0.2856, 0.3942, 0.2856, 0.3942, 0.2856, 0.3942, 0.2856, 0.3942, 0.4109, 0.3942, 0.4109, 0.3942, 0.3482, 0.3942, 0.3482, 0.3942, 0.2856, 0.3942, 0.2856, 0.3942, 0.3482, 0.3942, 0.3482, 0.3942, 0.3482, 0.3942, 0.3482, 0.3942, 0.4109, 0.3942, 0.4109, 0.3942, 0.2856, 0.3942, 0.2856, 0.3942, 0.2856, 0.3942, 0.2856, 0.3942, 0.3482, 0.3942, 0.3482, 0.3942, 0.2856, 0.3942, 0.2856, 0.3942, 0.4109, 0.3942, 0.4109, 0.3942, 0.4109, 0.3942, 0.4109, 0.3942, 0.2856, 0.3942, 0.2856, 0.3942, 0.2856, 0.3942, 0.2856, 0.3942, 0.4109, 0.3942, 0.4109, 0.3942, 0.4109, 0.3942, 0.4109, 0.3942, 0.2856, 0.3942, 0.2856, 0.3942, 0.3482, 0.3942, 0.3482, 0.3942, 0.4109, 0.3942, 0.4109, 0.3942, 0.3482, 0.3942, 0.3482, 0.3942, 0.3482, 0.3942, 0.3482, 0.3942, 0.2856, 0.3942, 0.2856, 0.3942, 0.4109, 0.3942, 0.4109, 0.3942, 0.4109, 0.3942, 0.4109, 0.3942, 0.3482, 0.3942, 0.3482, 0.3942, 0.4109, 0.3942, 0.4109, 0.3942, 0.2856, 0.3942, 0.2856, 0.3942, 0.2856, 0.3942, 0.2856, 0.3942])
me_cube.materials.append(mat_material)
me_cube.use_remesh_preserve_volume = False
me_cube.use_remesh_preserve_attributes = False
me_cube.use_mirror_vertex_groups = False
me_cube.update()

# ---- objects
ob_cube = bpy.data.objects.new('Cube', me_cube)
ob_camera = bpy.data.objects.new('Camera', cam_camera)

# ---- transforms, parenting, visibility, modifiers, constraints
ob_cube.location = (1.571, 8.155, -1.254)
ob_cube.rotation_euler = (-0.7538, -0.5076, 0.4667)
ob_cube.lock_rotations_4d = False
ob_cube.empty_display_type = 'ARROWS'
ob_cube.lineart.crease_threshold = 0.0
ob_camera.location = (0.0, 0.0, 0.0)
ob_camera.rotation_euler = (1.571, 0.0, 0.0)
ob_camera.lock_rotations_4d = False
ob_camera.empty_display_type = 'ARROWS'
ob_camera.color = (0.0, 0.0, 0.0, 0.0)
ob_camera.display_type = 'WIRE'
ob_camera.lineart.crease_threshold = 0.0

# ---- collection membership
col_collection.objects.link(ob_cube)
col_collection.objects.link(ob_camera)

# ---- scene / render settings (as saved in the file)
scene.camera = ob_camera
scene.frame_start = 1; scene.frame_end = 250; scene.frame_set(1)
scene.render.engine = 'BLENDER_EEVEE_NEXT'
scene.cycles.use_denoising = False
scene.cycles.samples = 128
scene.cycles.sampling_pattern = 'TABULATED_SOBOL'
scene.cycles.use_adaptive_sampling = False
scene.cycles.use_light_tree = False
scene.view_settings.view_transform = 'Filmic'
bpy.context.view_layer.update()

# ---- added for rendering (the .blend has no usable light): sun
light_auto_sun = bpy.data.lights.new('AutoSun', 'SUN')
light_auto_sun.energy = 3.0
light_auto_sun.angle = 0.0523599
ob_auto_sun = bpy.data.objects.new('AutoSun', light_auto_sun)
scene.collection.objects.link(ob_auto_sun)
ob_auto_sun.rotation_euler = (0.872665, 0.174533, 0.523599)
bpy.context.view_layer.update()
